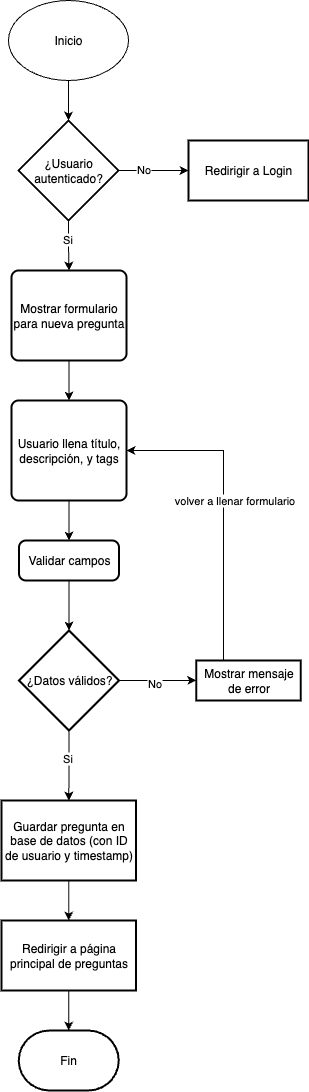

The diagram above was exported from draw.io. Its source (the exported page's mxGraphModel, read from the mxfile embedded in the PNG):
<mxGraphModel dx="1280" dy="857" grid="1" gridSize="10" guides="1" tooltips="1" connect="1" arrows="1" fold="1" page="1" pageScale="1" pageWidth="850" pageHeight="1100" math="0" shadow="0">
  <root>
    <mxCell id="0" />
    <mxCell id="1" parent="0" />
    <mxCell id="GreAeuaCEhgfV-7LHmNt-1" value="Inicio" style="ellipse;whiteSpace=wrap;html=1;" vertex="1" parent="1">
      <mxGeometry x="365" y="40" width="120" height="80" as="geometry" />
    </mxCell>
    <mxCell id="GreAeuaCEhgfV-7LHmNt-3" style="edgeStyle=orthogonalEdgeStyle;rounded=0;orthogonalLoop=1;jettySize=auto;html=1;exitX=0.5;exitY=1;exitDx=0;exitDy=0;entryX=0.5;entryY=0;entryDx=0;entryDy=0;entryPerimeter=0;" edge="1" parent="1" source="GreAeuaCEhgfV-7LHmNt-1" target="GreAeuaCEhgfV-7LHmNt-32">
      <mxGeometry relative="1" as="geometry">
        <mxPoint x="425" y="180" as="targetPoint" />
      </mxGeometry>
    </mxCell>
    <mxCell id="GreAeuaCEhgfV-7LHmNt-13" style="edgeStyle=orthogonalEdgeStyle;rounded=0;orthogonalLoop=1;jettySize=auto;html=1;exitX=0.5;exitY=1;exitDx=0;exitDy=0;exitPerimeter=0;" edge="1" parent="1" source="GreAeuaCEhgfV-7LHmNt-32" target="GreAeuaCEhgfV-7LHmNt-12">
      <mxGeometry relative="1" as="geometry">
        <mxPoint x="425" y="260.0000000000002" as="sourcePoint" />
      </mxGeometry>
    </mxCell>
    <mxCell id="GreAeuaCEhgfV-7LHmNt-36" value="Si" style="edgeLabel;html=1;align=center;verticalAlign=middle;resizable=0;points=[];" vertex="1" connectable="0" parent="GreAeuaCEhgfV-7LHmNt-13">
      <mxGeometry x="-0.2695" y="-2" relative="1" as="geometry">
        <mxPoint as="offset" />
      </mxGeometry>
    </mxCell>
    <mxCell id="GreAeuaCEhgfV-7LHmNt-14" style="edgeStyle=orthogonalEdgeStyle;rounded=0;orthogonalLoop=1;jettySize=auto;html=1;" edge="1" parent="1" source="GreAeuaCEhgfV-7LHmNt-12" target="GreAeuaCEhgfV-7LHmNt-15">
      <mxGeometry relative="1" as="geometry">
        <mxPoint x="426" y="730" as="targetPoint" />
      </mxGeometry>
    </mxCell>
    <mxCell id="GreAeuaCEhgfV-7LHmNt-12" value="Mostrar formulario para nueva pregunta" style="rounded=1;whiteSpace=wrap;html=1;absoluteArcSize=1;arcSize=14;strokeWidth=2;" vertex="1" parent="1">
      <mxGeometry x="368" y="310" width="115" height="90" as="geometry" />
    </mxCell>
    <mxCell id="GreAeuaCEhgfV-7LHmNt-15" value="Usuario llena título, descripción, y tags" style="rounded=1;whiteSpace=wrap;html=1;absoluteArcSize=1;arcSize=14;strokeWidth=2;" vertex="1" parent="1">
      <mxGeometry x="368" y="440" width="115" height="100" as="geometry" />
    </mxCell>
    <mxCell id="GreAeuaCEhgfV-7LHmNt-20" value="" style="edgeStyle=orthogonalEdgeStyle;rounded=0;orthogonalLoop=1;jettySize=auto;html=1;" edge="1" parent="1" source="GreAeuaCEhgfV-7LHmNt-16" target="GreAeuaCEhgfV-7LHmNt-19">
      <mxGeometry relative="1" as="geometry" />
    </mxCell>
    <mxCell id="GreAeuaCEhgfV-7LHmNt-21" value="No" style="edgeLabel;html=1;align=center;verticalAlign=middle;resizable=0;points=[];" vertex="1" connectable="0" parent="GreAeuaCEhgfV-7LHmNt-20">
      <mxGeometry x="-0.1" y="-2" relative="1" as="geometry">
        <mxPoint as="offset" />
      </mxGeometry>
    </mxCell>
    <mxCell id="GreAeuaCEhgfV-7LHmNt-25" value="" style="edgeStyle=orthogonalEdgeStyle;rounded=0;orthogonalLoop=1;jettySize=auto;html=1;" edge="1" parent="1" source="GreAeuaCEhgfV-7LHmNt-16" target="GreAeuaCEhgfV-7LHmNt-24">
      <mxGeometry relative="1" as="geometry" />
    </mxCell>
    <mxCell id="GreAeuaCEhgfV-7LHmNt-26" value="Si" style="edgeLabel;html=1;align=center;verticalAlign=middle;resizable=0;points=[];" vertex="1" connectable="0" parent="GreAeuaCEhgfV-7LHmNt-25">
      <mxGeometry x="-0.22" y="-2" relative="1" as="geometry">
        <mxPoint as="offset" />
      </mxGeometry>
    </mxCell>
    <mxCell id="GreAeuaCEhgfV-7LHmNt-16" value="&lt;div&gt;¿Datos válidos?&lt;/div&gt;" style="strokeWidth=2;html=1;shape=mxgraph.flowchart.decision;whiteSpace=wrap;" vertex="1" parent="1">
      <mxGeometry x="375.5" y="670" width="100" height="100" as="geometry" />
    </mxCell>
    <mxCell id="GreAeuaCEhgfV-7LHmNt-17" style="edgeStyle=orthogonalEdgeStyle;rounded=0;orthogonalLoop=1;jettySize=auto;html=1;entryX=0.5;entryY=0;entryDx=0;entryDy=0;" edge="1" parent="1" source="GreAeuaCEhgfV-7LHmNt-15" target="GreAeuaCEhgfV-7LHmNt-37">
      <mxGeometry relative="1" as="geometry" />
    </mxCell>
    <mxCell id="GreAeuaCEhgfV-7LHmNt-22" style="edgeStyle=orthogonalEdgeStyle;rounded=0;orthogonalLoop=1;jettySize=auto;html=1;entryX=1;entryY=0.5;entryDx=0;entryDy=0;" edge="1" parent="1" source="GreAeuaCEhgfV-7LHmNt-19" target="GreAeuaCEhgfV-7LHmNt-15">
      <mxGeometry relative="1" as="geometry">
        <Array as="points">
          <mxPoint x="580" y="490" />
        </Array>
      </mxGeometry>
    </mxCell>
    <mxCell id="GreAeuaCEhgfV-7LHmNt-23" value="volver a llenar formulario" style="edgeLabel;html=1;align=center;verticalAlign=middle;resizable=0;points=[];" vertex="1" connectable="0" parent="GreAeuaCEhgfV-7LHmNt-22">
      <mxGeometry x="-0.3829" y="1" relative="1" as="geometry">
        <mxPoint x="11" y="-66" as="offset" />
      </mxGeometry>
    </mxCell>
    <mxCell id="GreAeuaCEhgfV-7LHmNt-19" value="Mostrar mensaje de error" style="whiteSpace=wrap;html=1;strokeWidth=2;" vertex="1" parent="1">
      <mxGeometry x="552.75" y="700" width="104.5" height="40" as="geometry" />
    </mxCell>
    <mxCell id="GreAeuaCEhgfV-7LHmNt-28" value="" style="edgeStyle=orthogonalEdgeStyle;rounded=0;orthogonalLoop=1;jettySize=auto;html=1;" edge="1" parent="1" source="GreAeuaCEhgfV-7LHmNt-24" target="GreAeuaCEhgfV-7LHmNt-27">
      <mxGeometry relative="1" as="geometry" />
    </mxCell>
    <mxCell id="GreAeuaCEhgfV-7LHmNt-24" value="Guardar pregunta en base de datos (con ID de usuario y timestamp)" style="whiteSpace=wrap;html=1;strokeWidth=2;" vertex="1" parent="1">
      <mxGeometry x="358" y="840" width="134.5" height="80" as="geometry" />
    </mxCell>
    <mxCell id="GreAeuaCEhgfV-7LHmNt-27" value="Redirigir a página principal de preguntas" style="whiteSpace=wrap;html=1;strokeWidth=2;" vertex="1" parent="1">
      <mxGeometry x="358" y="960" width="134.5" height="70" as="geometry" />
    </mxCell>
    <mxCell id="GreAeuaCEhgfV-7LHmNt-29" value="Fin" style="strokeWidth=2;html=1;shape=mxgraph.flowchart.terminator;whiteSpace=wrap;" vertex="1" parent="1">
      <mxGeometry x="375.25" y="1070" width="100" height="60" as="geometry" />
    </mxCell>
    <mxCell id="GreAeuaCEhgfV-7LHmNt-30" style="edgeStyle=orthogonalEdgeStyle;rounded=0;orthogonalLoop=1;jettySize=auto;html=1;entryX=0.5;entryY=0;entryDx=0;entryDy=0;entryPerimeter=0;" edge="1" parent="1" source="GreAeuaCEhgfV-7LHmNt-27" target="GreAeuaCEhgfV-7LHmNt-29">
      <mxGeometry relative="1" as="geometry" />
    </mxCell>
    <mxCell id="GreAeuaCEhgfV-7LHmNt-34" value="" style="edgeStyle=orthogonalEdgeStyle;rounded=0;orthogonalLoop=1;jettySize=auto;html=1;" edge="1" parent="1" source="GreAeuaCEhgfV-7LHmNt-32" target="GreAeuaCEhgfV-7LHmNt-33">
      <mxGeometry relative="1" as="geometry" />
    </mxCell>
    <mxCell id="GreAeuaCEhgfV-7LHmNt-35" value="No" style="edgeLabel;html=1;align=center;verticalAlign=middle;resizable=0;points=[];" vertex="1" connectable="0" parent="GreAeuaCEhgfV-7LHmNt-34">
      <mxGeometry x="-0.3008" y="2" relative="1" as="geometry">
        <mxPoint as="offset" />
      </mxGeometry>
    </mxCell>
    <mxCell id="GreAeuaCEhgfV-7LHmNt-32" value="¿Usuario autenticado?" style="strokeWidth=2;html=1;shape=mxgraph.flowchart.decision;whiteSpace=wrap;" vertex="1" parent="1">
      <mxGeometry x="375" y="160" width="100" height="100" as="geometry" />
    </mxCell>
    <mxCell id="GreAeuaCEhgfV-7LHmNt-33" value="Redirigir a Login" style="whiteSpace=wrap;html=1;strokeWidth=2;" vertex="1" parent="1">
      <mxGeometry x="545" y="180" width="120" height="60" as="geometry" />
    </mxCell>
    <mxCell id="GreAeuaCEhgfV-7LHmNt-37" value="Validar campos" style="rounded=1;whiteSpace=wrap;html=1;absoluteArcSize=1;arcSize=14;strokeWidth=2;" vertex="1" parent="1">
      <mxGeometry x="375.5" y="580" width="100" height="40" as="geometry" />
    </mxCell>
    <mxCell id="GreAeuaCEhgfV-7LHmNt-38" style="edgeStyle=orthogonalEdgeStyle;rounded=0;orthogonalLoop=1;jettySize=auto;html=1;entryX=0.5;entryY=0;entryDx=0;entryDy=0;entryPerimeter=0;" edge="1" parent="1" source="GreAeuaCEhgfV-7LHmNt-37" target="GreAeuaCEhgfV-7LHmNt-16">
      <mxGeometry relative="1" as="geometry" />
    </mxCell>
  </root>
</mxGraphModel>